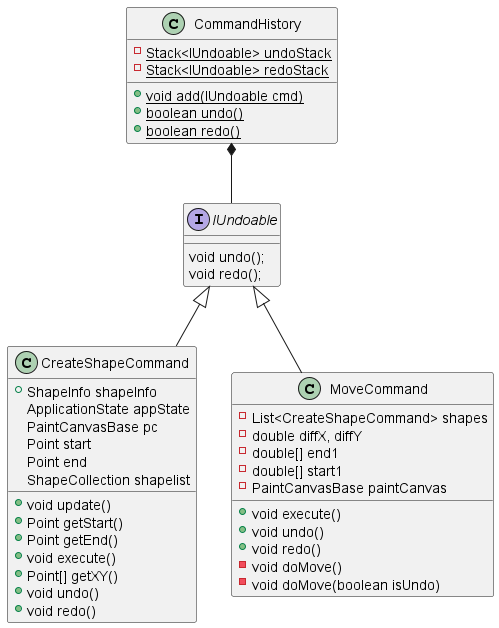

The diagram above was rendered by PlantUML. Its source (embedded in the PNG):
@startuml CommandHistory
class CommandHistory {
    - {static} Stack<IUndoable> undoStack
	- {static} Stack<IUndoable> redoStack
    + {static} void add(IUndoable cmd)
    + {static} boolean undo()
    + {static} boolean redo()
}
interface IUndoable {
    void undo();
    void redo();
}
class CreateShapeCommand {
    + ShapeInfo shapeInfo
    ApplicationState appState
    PaintCanvasBase pc
    Point start
    Point end
    ShapeCollection shapelist

    + void update() 
    + Point getStart()
    + Point getEnd() 
    + void execute()
    + Point[] getXY() 
    + void undo() 
    + void redo()
}
class MoveCommand {
    - List<CreateShapeCommand> shapes
    - double diffX, diffY
    - double[] end1
    - double[] start1
    - PaintCanvasBase paintCanvas
    + void execute()
    + void undo()
    + void redo()
    - void doMove()
    - void doMove(boolean isUndo)
}

CommandHistory *-- IUndoable
IUndoable <|-- CreateShapeCommand
IUndoable <|-- MoveCommand
@enduml